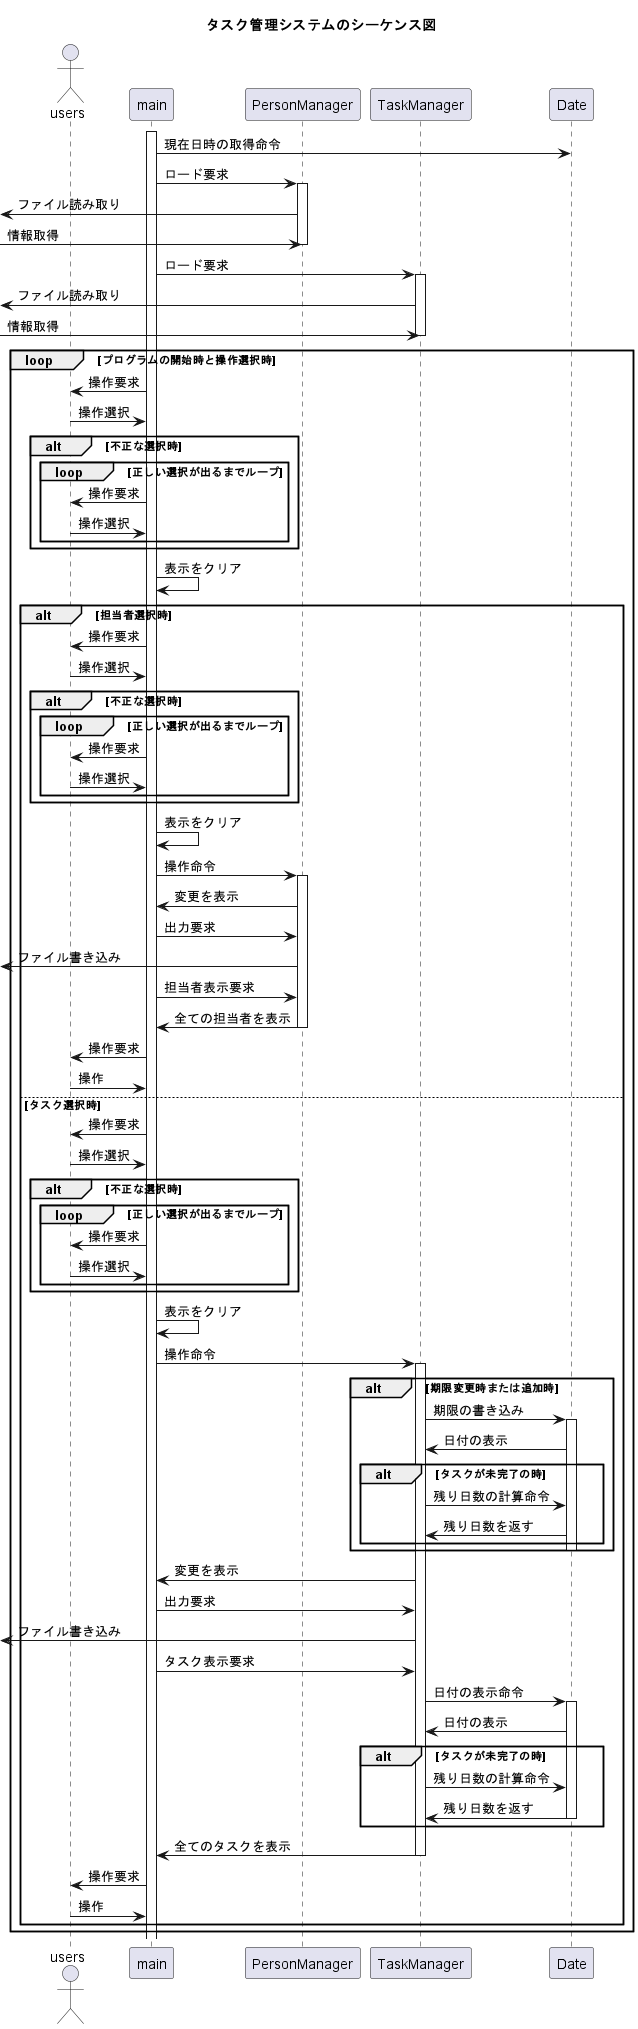

The diagram above was rendered by PlantUML. Its source (embedded in the PNG):
@startuml
title タスク管理システムのシーケンス図

actor "users" as users
participant "main" as main
participant "PersonManager" as person
participant "TaskManager" as task
participant "Date" as date

activate main
main -> date : 現在日時の取得命令

main -> person : ロード要求
activate person
<- person : ファイル読み取り
-> person : 情報取得
deactivate person
main -> task : ロード要求
activate task
<- task : ファイル読み取り
-> task : 情報取得
deactivate task

loop プログラムの開始時と操作選択時

users <- main : 操作要求
users -> main : 操作選択

alt 不正な選択時
loop 正しい選択が出るまでループ
users <- main : 操作要求
users -> main : 操作選択
end

end

main -> main : 表示をクリア
alt 担当者選択時
users <- main : 操作要求
users -> main : 操作選択
alt 不正な選択時
loop 正しい選択が出るまでループ
users <- main : 操作要求
users -> main : 操作選択
end
end

main -> main : 表示をクリア
main -> person : 操作命令
activate person
main <- person : 変更を表示
main -> person : 出力要求
<- person : ファイル書き込み

main -> person : 担当者表示要求
main <- person : 全ての担当者を表示
deactivate person
users <- main : 操作要求
users -> main : 操作

else タスク選択時
users <- main : 操作要求
users -> main : 操作選択
alt 不正な選択時
loop 正しい選択が出るまでループ
users <- main : 操作要求
users -> main : 操作選択
end

end
main -> main : 表示をクリア
main -> task : 操作命令
activate task
alt 期限変更時または追加時
task ->date : 期限の書き込み
activate date
task <- date : 日付の表示
alt タスクが未完了の時
task -> date : 残り日数の計算命令
task <- date : 残り日数を返す
end
deactivate date
end
main <- task : 変更を表示
main -> task : 出力要求
<- task : ファイル書き込み

main -> task : タスク表示要求

task -> date : 日付の表示命令
activate date
task <- date : 日付の表示
alt タスクが未完了の時
task -> date : 残り日数の計算命令
task <- date : 残り日数を返す
deactivate date
end
main <- task : 全てのタスクを表示
deactivate task
users <- main : 操作要求
users -> main : 操作

end
end
@enduml